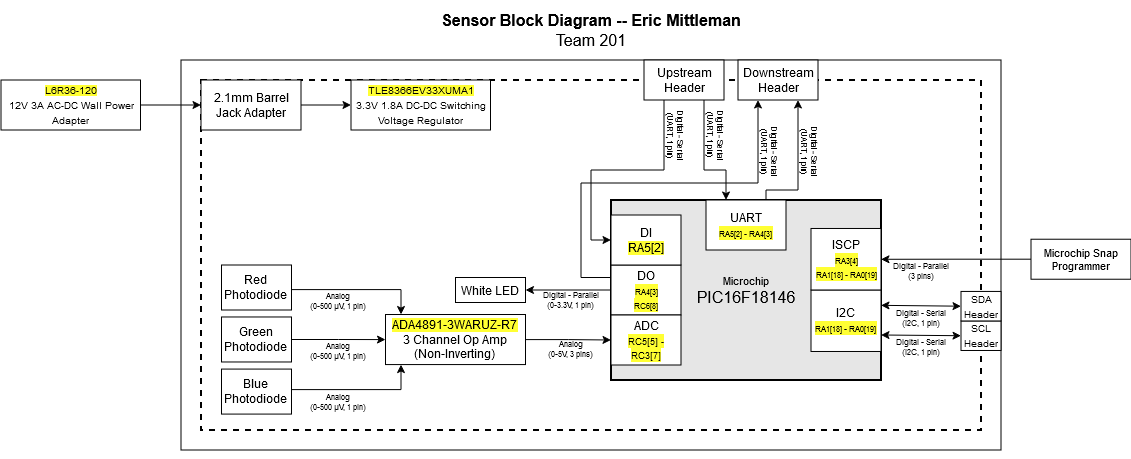

The diagram above was exported from draw.io. Its source (the exported page's mxGraphModel, read from the mxfile embedded in the PNG):
<mxGraphModel dx="3009.5" dy="1867.5" grid="1" gridSize="10" guides="1" tooltips="1" connect="1" arrows="1" fold="1" page="1" pageScale="1.5" pageWidth="1169" pageHeight="827" background="#ffffff" math="0" shadow="0">
  <root>
    <mxCell id="0" style=";html=1;" />
    <mxCell id="1" style=";html=1;" parent="0" />
    <mxCell id="aC57QmPyYTqG6Asludqg-9" value="" style="rounded=0;whiteSpace=wrap;html=1;fontSize=16;" parent="1" vertex="1">
      <mxGeometry x="-410" y="-220" width="820" height="390" as="geometry" />
    </mxCell>
    <mxCell id="zSoxXOAhGFOt2usmLHU0-1" value="" style="rounded=0;whiteSpace=wrap;html=1;fillColor=none;dashed=1;strokeWidth=2;" parent="1" vertex="1">
      <mxGeometry x="-390" y="-200" width="780" height="350" as="geometry" />
    </mxCell>
    <mxCell id="rhg3ulacyDzZqJJBKfnk-59" value="" style="edgeStyle=orthogonalEdgeStyle;rounded=0;orthogonalLoop=1;jettySize=auto;html=1;" edge="1" parent="1" source="9j5Bc3N9rgv02oG_bQQu-11" target="rhg3ulacyDzZqJJBKfnk-54">
      <mxGeometry relative="1" as="geometry" />
    </mxCell>
    <mxCell id="9j5Bc3N9rgv02oG_bQQu-11" value="&lt;div&gt;&lt;div&gt;&lt;font&gt;&lt;span style=&quot;background-color: rgb(255, 255, 51);&quot;&gt;&lt;font&gt;ADA4891-3WARUZ-R7&lt;br&gt;&lt;/font&gt;&lt;/span&gt;&lt;/font&gt;&lt;/div&gt;&lt;font&gt;3 Channel Op Amp&lt;/font&gt;&lt;/div&gt;&lt;div&gt;&lt;font&gt;(Non-Inverting) &lt;/font&gt;&lt;br&gt;&lt;/div&gt;" style="rounded=0;whiteSpace=wrap;html=1;" parent="1" vertex="1">
      <mxGeometry x="-205.5" y="34.510000000000026" width="140" height="50.06" as="geometry" />
    </mxCell>
    <mxCell id="JOMnKlJys3NHe0t_5HwK-3" value="&lt;div style=&quot;font-size: 8px&quot;&gt;&lt;div&gt;Analog&lt;/div&gt;&lt;div&gt;(0-500 µV, 1 pin)&lt;/div&gt;&lt;/div&gt;" style="text;html=1;strokeColor=none;fillColor=none;align=center;verticalAlign=middle;whiteSpace=wrap;rounded=0;fontSize=8;rotation=0;" parent="1" vertex="1">
      <mxGeometry x="-290" y="61.97999999999994" width="74" height="20" as="geometry" />
    </mxCell>
    <mxCell id="jpkk4kh-KNIoBJhRxnaC-1" value="&lt;div style=&quot;font-size: 8px&quot;&gt;Analog&lt;/div&gt;&lt;div style=&quot;font-size: 8px&quot;&gt;(0-5V, 3 pins)&lt;br&gt;&lt;/div&gt;" style="text;html=1;strokeColor=none;fillColor=none;align=center;verticalAlign=middle;whiteSpace=wrap;rounded=0;fontSize=8;rotation=0;" parent="1" vertex="1">
      <mxGeometry x="-50" y="59.98000000000005" width="60" height="20" as="geometry" />
    </mxCell>
    <mxCell id="J8ns3n-xOa6iXa_PQh_Z-11" value="&lt;p style=&quot;line-height: 120%&quot;&gt;&lt;font style=&quot;font-size: 10px;&quot;&gt;&lt;span style=&quot;background-color: rgb(255, 255, 51);&quot;&gt;TLE8366EV33XUMA1&lt;/span&gt;&lt;br&gt;3.3V 1.8A DC-DC Switching Voltage Regulator&lt;br&gt;&lt;/font&gt;&lt;/p&gt;" style="rounded=0;whiteSpace=wrap;html=1;" parent="1" vertex="1">
      <mxGeometry x="-240" y="-200" width="139.5" height="50" as="geometry" />
    </mxCell>
    <mxCell id="aC57QmPyYTqG6Asludqg-8" value="&lt;div style=&quot;font-size: 16px&quot;&gt;&lt;b style=&quot;font-size: 16px&quot;&gt;Sensor Block Diagram -- Eric Mittleman&lt;br&gt;&lt;/b&gt;&lt;/div&gt;&lt;div style=&quot;font-size: 16px&quot;&gt;Team 201&lt;br style=&quot;font-size: 16px&quot;&gt;&lt;/div&gt;" style="text;html=1;strokeColor=none;fillColor=none;align=center;verticalAlign=middle;whiteSpace=wrap;rounded=0;fontSize=16;" parent="1" vertex="1">
      <mxGeometry x="-330" y="-280" width="660" height="60" as="geometry" />
    </mxCell>
    <mxCell id="rhg3ulacyDzZqJJBKfnk-130" value="" style="edgeStyle=orthogonalEdgeStyle;rounded=0;orthogonalLoop=1;jettySize=auto;html=1;" edge="1" parent="1" source="aC57QmPyYTqG6Asludqg-10" target="rhg3ulacyDzZqJJBKfnk-112">
      <mxGeometry relative="1" as="geometry" />
    </mxCell>
    <mxCell id="aC57QmPyYTqG6Asludqg-10" value="Microchip Snap Programmer" style="rounded=0;whiteSpace=wrap;html=1;fontSize=11;" parent="1" vertex="1">
      <mxGeometry x="440" y="-40.77" width="100" height="40" as="geometry" />
    </mxCell>
    <mxCell id="rhg3ulacyDzZqJJBKfnk-1" style="edgeStyle=orthogonalEdgeStyle;rounded=0;orthogonalLoop=1;jettySize=auto;html=1;exitX=0.5;exitY=1;exitDx=0;exitDy=0;" edge="1" parent="1" source="aC57QmPyYTqG6Asludqg-9" target="aC57QmPyYTqG6Asludqg-9">
      <mxGeometry relative="1" as="geometry" />
    </mxCell>
    <mxCell id="rhg3ulacyDzZqJJBKfnk-9" value="" style="edgeStyle=orthogonalEdgeStyle;rounded=0;orthogonalLoop=1;jettySize=auto;html=1;" edge="1" parent="1" source="rhg3ulacyDzZqJJBKfnk-4" target="9j5Bc3N9rgv02oG_bQQu-11">
      <mxGeometry relative="1" as="geometry" />
    </mxCell>
    <mxCell id="rhg3ulacyDzZqJJBKfnk-4" value="&lt;div&gt;Green&lt;/div&gt;&lt;div&gt;Photodiode&lt;br&gt;&lt;/div&gt;" style="rounded=0;whiteSpace=wrap;html=1;" vertex="1" parent="1">
      <mxGeometry x="-369.5" y="36.97999999999994" width="70" height="45" as="geometry" />
    </mxCell>
    <mxCell id="rhg3ulacyDzZqJJBKfnk-8" value="" style="edgeStyle=orthogonalEdgeStyle;rounded=0;orthogonalLoop=1;jettySize=auto;html=1;" edge="1" parent="1" source="rhg3ulacyDzZqJJBKfnk-6" target="9j5Bc3N9rgv02oG_bQQu-11">
      <mxGeometry relative="1" as="geometry">
        <Array as="points">
          <mxPoint x="-190" y="9.579999999999963" />
        </Array>
      </mxGeometry>
    </mxCell>
    <mxCell id="rhg3ulacyDzZqJJBKfnk-6" value="&lt;div&gt;Red&lt;/div&gt;&lt;div&gt;Photodiode&lt;br&gt;&lt;/div&gt;" style="rounded=0;whiteSpace=wrap;html=1;" vertex="1" parent="1">
      <mxGeometry x="-369.5" y="-15.000000000000071" width="70" height="45" as="geometry" />
    </mxCell>
    <mxCell id="rhg3ulacyDzZqJJBKfnk-10" value="" style="edgeStyle=orthogonalEdgeStyle;rounded=0;orthogonalLoop=1;jettySize=auto;html=1;" edge="1" parent="1" source="rhg3ulacyDzZqJJBKfnk-7" target="9j5Bc3N9rgv02oG_bQQu-11">
      <mxGeometry relative="1" as="geometry">
        <Array as="points">
          <mxPoint x="-190" y="109.57999999999997" />
        </Array>
      </mxGeometry>
    </mxCell>
    <mxCell id="rhg3ulacyDzZqJJBKfnk-7" value="&lt;div&gt;Blue&lt;/div&gt;&lt;div&gt;Photodiode&lt;br&gt;&lt;/div&gt;" style="rounded=0;whiteSpace=wrap;html=1;" vertex="1" parent="1">
      <mxGeometry x="-369.5" y="89.07999999999997" width="70" height="45" as="geometry" />
    </mxCell>
    <mxCell id="rhg3ulacyDzZqJJBKfnk-12" value="White LED" style="rounded=0;whiteSpace=wrap;html=1;" vertex="1" parent="1">
      <mxGeometry x="-135.5" y="-2.4999999999999574" width="70" height="25" as="geometry" />
    </mxCell>
    <mxCell id="rhg3ulacyDzZqJJBKfnk-15" value="&lt;div style=&quot;font-size: 8px&quot;&gt;&lt;div&gt;Digital - Parallel&lt;br&gt;&lt;/div&gt;&lt;div&gt;(0-3.3V, 1 pin)&lt;/div&gt;&lt;/div&gt;" style="text;html=1;strokeColor=none;fillColor=none;align=center;verticalAlign=middle;whiteSpace=wrap;rounded=0;fontSize=8;rotation=0;" vertex="1" parent="1">
      <mxGeometry x="-50" y="9.980000000000004" width="60" height="21.02" as="geometry" />
    </mxCell>
    <mxCell id="rhg3ulacyDzZqJJBKfnk-18" value="&lt;div style=&quot;font-size: 8px&quot;&gt;&lt;div&gt;Analog&lt;/div&gt;&lt;div&gt;(0-500 µV, 1 pin)&lt;/div&gt;&lt;/div&gt;" style="text;html=1;strokeColor=none;fillColor=none;align=center;verticalAlign=middle;whiteSpace=wrap;rounded=0;fontSize=8;rotation=0;" vertex="1" parent="1">
      <mxGeometry x="-290" y="11.980000000000043" width="74" height="20" as="geometry" />
    </mxCell>
    <mxCell id="rhg3ulacyDzZqJJBKfnk-19" value="&lt;div style=&quot;font-size: 8px&quot;&gt;&lt;div&gt;Analog&lt;/div&gt;&lt;div&gt;(0-500 µV, 1 pin)&lt;/div&gt;&lt;/div&gt;" style="text;html=1;strokeColor=none;fillColor=none;align=center;verticalAlign=middle;whiteSpace=wrap;rounded=0;fontSize=8;rotation=0;" vertex="1" parent="1">
      <mxGeometry x="-290" y="111.99999999999994" width="74" height="20" as="geometry" />
    </mxCell>
    <mxCell id="rhg3ulacyDzZqJJBKfnk-51" value="&lt;div&gt;&lt;font style=&quot;font-size: 11px;&quot;&gt;&lt;span style=&quot;font-family: &amp;quot;arial&amp;quot;; font-style: normal;&quot;&gt;Microchip&lt;br&gt;&lt;/span&gt;&lt;/font&gt;&lt;/div&gt;&lt;div&gt;&lt;font size=&quot;3&quot;&gt;&lt;span style=&quot;font-family: &amp;quot;arial&amp;quot;; font-style: normal;&quot;&gt;PIC16F18146&lt;/span&gt;&lt;/font&gt;&lt;/div&gt;" style="rounded=0;whiteSpace=wrap;html=1;strokeWidth=2;fillColor=#E6E6E6;" vertex="1" parent="1">
      <mxGeometry x="20" y="-80" width="270" height="180" as="geometry" />
    </mxCell>
    <mxCell id="rhg3ulacyDzZqJJBKfnk-116" value="" style="edgeStyle=orthogonalEdgeStyle;rounded=0;orthogonalLoop=1;jettySize=auto;html=1;" edge="1" parent="1" source="rhg3ulacyDzZqJJBKfnk-53" target="rhg3ulacyDzZqJJBKfnk-12">
      <mxGeometry relative="1" as="geometry" />
    </mxCell>
    <mxCell id="rhg3ulacyDzZqJJBKfnk-53" value="&lt;div&gt;DO&lt;/div&gt;&lt;div&gt;&lt;span style=&quot;background-color: rgb(255, 255, 51);&quot;&gt;&lt;font style=&quot;font-size: 8px;&quot;&gt;RA4[3]&lt;/font&gt;&lt;/span&gt;&lt;/div&gt;&lt;div&gt;&lt;span style=&quot;background-color: rgb(255, 255, 51);&quot;&gt;&lt;font style=&quot;font-size: 8px;&quot;&gt;RC6[8]&lt;/font&gt;&lt;/span&gt;&lt;/div&gt;" style="rounded=0;whiteSpace=wrap;html=1;" vertex="1" parent="1">
      <mxGeometry x="20" y="-15" width="70" height="50" as="geometry" />
    </mxCell>
    <mxCell id="rhg3ulacyDzZqJJBKfnk-54" value="&lt;div&gt;ADC&lt;/div&gt;&lt;div&gt;&lt;span style=&quot;background-color: rgb(255, 255, 51);&quot;&gt;&lt;font style=&quot;font-size: 9px;&quot;&gt;RC5[5] - RC3[7]&lt;font&gt;&lt;br&gt;&lt;/font&gt;&lt;/font&gt;&lt;/span&gt;&lt;/div&gt;" style="rounded=0;whiteSpace=wrap;html=1;" vertex="1" parent="1">
      <mxGeometry x="20" y="35" width="70" height="50" as="geometry" />
    </mxCell>
    <mxCell id="rhg3ulacyDzZqJJBKfnk-90" value="" style="edgeStyle=orthogonalEdgeStyle;rounded=0;orthogonalLoop=1;jettySize=auto;html=1;entryX=0.75;entryY=1;entryDx=0;entryDy=0;exitX=0.75;exitY=0;exitDx=0;exitDy=0;" edge="1" parent="1" source="rhg3ulacyDzZqJJBKfnk-56" target="rhg3ulacyDzZqJJBKfnk-70">
      <mxGeometry relative="1" as="geometry">
        <Array as="points">
          <mxPoint x="175" y="-90" />
          <mxPoint x="207" y="-90" />
        </Array>
      </mxGeometry>
    </mxCell>
    <mxCell id="rhg3ulacyDzZqJJBKfnk-56" value="&lt;div&gt;UART&lt;/div&gt;&lt;span style=&quot;background-color: rgb(255, 255, 51);&quot;&gt;&lt;font style=&quot;font-size: 8px;&quot;&gt;RA5[2] - RA4[3]&lt;br&gt;&lt;/font&gt;&lt;/span&gt;" style="rounded=0;whiteSpace=wrap;html=1;" vertex="1" parent="1">
      <mxGeometry x="115" y="-80" width="80" height="50" as="geometry" />
    </mxCell>
    <mxCell id="rhg3ulacyDzZqJJBKfnk-57" value="&lt;div&gt;I2C&lt;/div&gt;&lt;span style=&quot;background-color: rgb(255, 255, 51);&quot;&gt;&lt;font style=&quot;font-size: 8px;&quot;&gt;RA1[18] - RA0[19]&lt;font&gt;&lt;font&gt;&lt;br&gt;&lt;/font&gt;&lt;/font&gt;&lt;/font&gt;&lt;/span&gt;" style="rounded=0;whiteSpace=wrap;html=1;" vertex="1" parent="1">
      <mxGeometry x="220" y="9.97999999999999" width="70" height="61.5" as="geometry" />
    </mxCell>
    <mxCell id="rhg3ulacyDzZqJJBKfnk-70" value="Downstream Header" style="rounded=0;whiteSpace=wrap;html=1;" vertex="1" parent="1">
      <mxGeometry x="147" y="-220" width="80" height="40" as="geometry" />
    </mxCell>
    <mxCell id="rhg3ulacyDzZqJJBKfnk-129" value="" style="edgeStyle=orthogonalEdgeStyle;rounded=0;orthogonalLoop=1;jettySize=auto;html=1;entryX=0.25;entryY=0;entryDx=0;entryDy=0;exitX=0.75;exitY=1;exitDx=0;exitDy=0;" edge="1" parent="1" source="rhg3ulacyDzZqJJBKfnk-71" target="rhg3ulacyDzZqJJBKfnk-56">
      <mxGeometry relative="1" as="geometry">
        <Array as="points">
          <mxPoint x="113" y="-110" />
          <mxPoint x="135" y="-110" />
        </Array>
      </mxGeometry>
    </mxCell>
    <mxCell id="rhg3ulacyDzZqJJBKfnk-71" value="Upstream Header" style="rounded=0;whiteSpace=wrap;html=1;" vertex="1" parent="1">
      <mxGeometry x="53" y="-220" width="80" height="40" as="geometry" />
    </mxCell>
    <mxCell id="rhg3ulacyDzZqJJBKfnk-78" value="" style="edgeStyle=orthogonalEdgeStyle;rounded=0;orthogonalLoop=1;jettySize=auto;html=1;" edge="1" parent="1" source="rhg3ulacyDzZqJJBKfnk-73" target="J8ns3n-xOa6iXa_PQh_Z-11">
      <mxGeometry relative="1" as="geometry" />
    </mxCell>
    <mxCell id="rhg3ulacyDzZqJJBKfnk-73" value="2.1mm Barrel Jack Adapter" style="rounded=0;whiteSpace=wrap;html=1;" vertex="1" parent="1">
      <mxGeometry x="-390" y="-200" width="100" height="50" as="geometry" />
    </mxCell>
    <mxCell id="rhg3ulacyDzZqJJBKfnk-79" value="" style="edgeStyle=orthogonalEdgeStyle;rounded=0;orthogonalLoop=1;jettySize=auto;html=1;" edge="1" parent="1" source="rhg3ulacyDzZqJJBKfnk-77" target="rhg3ulacyDzZqJJBKfnk-73">
      <mxGeometry relative="1" as="geometry" />
    </mxCell>
    <mxCell id="rhg3ulacyDzZqJJBKfnk-77" value="&lt;p style=&quot;line-height: 120%&quot;&gt;&lt;font style=&quot;font-size: 10px;&quot;&gt;&lt;span style=&quot;background-color: rgb(255, 255, 51);&quot;&gt;L6R36-120&lt;/span&gt;&lt;br&gt;12V 3A AC-DC Wall Power Adapter&lt;br&gt;&lt;/font&gt;&lt;/p&gt;" style="rounded=0;whiteSpace=wrap;html=1;" vertex="1" parent="1">
      <mxGeometry x="-590" y="-200" width="139.5" height="50" as="geometry" />
    </mxCell>
    <mxCell id="rhg3ulacyDzZqJJBKfnk-80" value="&lt;div&gt;DI&lt;/div&gt;&lt;span style=&quot;background-color: rgb(255, 255, 51);&quot;&gt;RA5[2]&lt;/span&gt;" style="rounded=0;whiteSpace=wrap;html=1;" vertex="1" parent="1">
      <mxGeometry x="20" y="-65" width="70" height="50" as="geometry" />
    </mxCell>
    <mxCell id="rhg3ulacyDzZqJJBKfnk-94" value="&lt;div style=&quot;font-size: 8px&quot;&gt;&lt;div&gt;Digital - Serial&lt;br&gt;&lt;/div&gt;&lt;div&gt;(UART, 1 pin)&lt;/div&gt;&lt;/div&gt;" style="text;html=1;strokeColor=none;fillColor=none;align=center;verticalAlign=middle;whiteSpace=wrap;rounded=0;fontSize=8;rotation=90;" vertex="1" parent="1">
      <mxGeometry x="190" y="-140" width="60" height="22.04" as="geometry" />
    </mxCell>
    <mxCell id="rhg3ulacyDzZqJJBKfnk-97" value="&lt;div style=&quot;font-size: 8px&quot;&gt;&lt;div&gt;Digital - Serial&lt;br&gt;&lt;/div&gt;&lt;div&gt;(UART, 1 pin)&lt;/div&gt;&lt;/div&gt;" style="text;html=1;strokeColor=none;fillColor=none;align=center;verticalAlign=middle;whiteSpace=wrap;rounded=0;fontSize=8;rotation=90;" vertex="1" parent="1">
      <mxGeometry x="150" y="-140" width="60" height="22.04" as="geometry" />
    </mxCell>
    <mxCell id="rhg3ulacyDzZqJJBKfnk-100" value="&lt;div style=&quot;font-size: 8px&quot;&gt;&lt;div&gt;Digital - Serial&lt;br&gt;&lt;/div&gt;&lt;div&gt;(UART, 1 pin)&lt;/div&gt;&lt;/div&gt;" style="text;html=1;strokeColor=none;fillColor=none;align=center;verticalAlign=middle;whiteSpace=wrap;rounded=0;fontSize=8;rotation=90;" vertex="1" parent="1">
      <mxGeometry x="96.1" y="-156" width="60" height="22.04" as="geometry" />
    </mxCell>
    <mxCell id="rhg3ulacyDzZqJJBKfnk-101" value="&lt;div style=&quot;font-size: 8px&quot;&gt;&lt;div&gt;Digital - Serial&lt;br&gt;&lt;/div&gt;&lt;div&gt;(UART, 1 pin)&lt;/div&gt;&lt;/div&gt;" style="text;html=1;strokeColor=none;fillColor=none;align=center;verticalAlign=middle;whiteSpace=wrap;rounded=0;fontSize=8;rotation=90;" vertex="1" parent="1">
      <mxGeometry x="56" y="-156" width="60" height="22.04" as="geometry" />
    </mxCell>
    <mxCell id="rhg3ulacyDzZqJJBKfnk-112" value="&lt;div&gt;ISCP&lt;/div&gt;&lt;div&gt;&lt;span style=&quot;background-color: rgb(255, 255, 51);&quot;&gt;&lt;/span&gt;&lt;span style=&quot;background-color: rgb(255, 255, 51);&quot;&gt;&lt;font style=&quot;font-size: 8px;&quot;&gt;RA3[4]&lt;/font&gt;&lt;/span&gt;&lt;/div&gt;&lt;div&gt;&lt;span style=&quot;background-color: rgb(255, 255, 51);&quot;&gt;&lt;font style=&quot;font-size: 8px;&quot;&gt;RA1[18] -&lt;font&gt; &lt;/font&gt;&lt;font&gt;RA0[19]&lt;/font&gt;&lt;/font&gt;&lt;/span&gt;&lt;/div&gt;&lt;div&gt;&lt;span style=&quot;background-color: rgb(255, 255, 51);&quot;&gt;&lt;/span&gt;&lt;/div&gt;" style="rounded=0;whiteSpace=wrap;html=1;" vertex="1" parent="1">
      <mxGeometry x="220" y="-51.52" width="70" height="61.5" as="geometry" />
    </mxCell>
    <mxCell id="rhg3ulacyDzZqJJBKfnk-123" value="" style="edgeStyle=orthogonalEdgeStyle;rounded=0;orthogonalLoop=1;jettySize=auto;html=1;exitX=0;exitY=0.25;exitDx=0;exitDy=0;entryX=0.25;entryY=1;entryDx=0;entryDy=0;" edge="1" parent="1" source="rhg3ulacyDzZqJJBKfnk-53" target="rhg3ulacyDzZqJJBKfnk-70">
      <mxGeometry relative="1" as="geometry">
        <mxPoint x="20" y="-3" as="sourcePoint" />
        <mxPoint x="-65" y="-3" as="targetPoint" />
        <Array as="points">
          <mxPoint x="-10" y="-2" />
          <mxPoint x="-10" y="-97" />
          <mxPoint x="167" y="-97" />
        </Array>
      </mxGeometry>
    </mxCell>
    <mxCell id="rhg3ulacyDzZqJJBKfnk-125" value="" style="edgeStyle=orthogonalEdgeStyle;rounded=0;orthogonalLoop=1;jettySize=auto;html=1;entryX=0;entryY=0.5;entryDx=0;entryDy=0;exitX=0.25;exitY=1;exitDx=0;exitDy=0;" edge="1" parent="1" source="rhg3ulacyDzZqJJBKfnk-71" target="rhg3ulacyDzZqJJBKfnk-80">
      <mxGeometry relative="1" as="geometry">
        <mxPoint x="123" y="-170" as="sourcePoint" />
        <mxPoint x="139" y="-70" as="targetPoint" />
        <Array as="points">
          <mxPoint x="73" y="-110" />
          <mxPoint y="-110" />
          <mxPoint y="-40" />
        </Array>
      </mxGeometry>
    </mxCell>
    <mxCell id="rhg3ulacyDzZqJJBKfnk-142" value="&lt;font style=&quot;font-size: 10px;&quot;&gt;SCL Header&lt;/font&gt;" style="rounded=0;whiteSpace=wrap;html=1;" vertex="1" parent="1">
      <mxGeometry x="370" y="40.959999999999994" width="40" height="29.52" as="geometry" />
    </mxCell>
    <mxCell id="rhg3ulacyDzZqJJBKfnk-143" value="&lt;div&gt;&lt;font style=&quot;font-size: 10px;&quot;&gt;SDA Header&lt;/font&gt;&lt;br&gt;&lt;/div&gt;" style="rounded=0;whiteSpace=wrap;html=1;" vertex="1" parent="1">
      <mxGeometry x="370" y="11.439999999999998" width="40" height="29.52" as="geometry" />
    </mxCell>
    <mxCell id="rhg3ulacyDzZqJJBKfnk-144" value="" style="endArrow=classic;startArrow=classic;html=1;rounded=0;entryX=0;entryY=0.5;entryDx=0;entryDy=0;exitX=1;exitY=0.25;exitDx=0;exitDy=0;" edge="1" parent="1" source="rhg3ulacyDzZqJJBKfnk-57" target="rhg3ulacyDzZqJJBKfnk-143">
      <mxGeometry width="50" height="50" relative="1" as="geometry">
        <mxPoint x="400" y="50" as="sourcePoint" />
        <mxPoint x="390" y="10" as="targetPoint" />
      </mxGeometry>
    </mxCell>
    <mxCell id="rhg3ulacyDzZqJJBKfnk-145" value="" style="endArrow=classic;startArrow=classic;html=1;rounded=0;entryX=0;entryY=0.5;entryDx=0;entryDy=0;exitX=1;exitY=0.75;exitDx=0;exitDy=0;" edge="1" parent="1" source="rhg3ulacyDzZqJJBKfnk-51" target="rhg3ulacyDzZqJJBKfnk-142">
      <mxGeometry width="50" height="50" relative="1" as="geometry">
        <mxPoint x="340" y="60" as="sourcePoint" />
        <mxPoint x="390" y="10" as="targetPoint" />
      </mxGeometry>
    </mxCell>
    <mxCell id="rhg3ulacyDzZqJJBKfnk-146" value="&lt;div style=&quot;font-size: 8px&quot;&gt;Digital - Serial&lt;br&gt;&lt;/div&gt;&lt;div style=&quot;font-size: 8px&quot;&gt;(I2C, 1 pin)&lt;br&gt;&lt;/div&gt;" style="text;html=1;strokeColor=none;fillColor=none;align=center;verticalAlign=middle;whiteSpace=wrap;rounded=0;fontSize=8;rotation=0;" vertex="1" parent="1">
      <mxGeometry x="300" y="28.00000000000005" width="60" height="20" as="geometry" />
    </mxCell>
    <mxCell id="rhg3ulacyDzZqJJBKfnk-147" value="&lt;div style=&quot;font-size: 8px&quot;&gt;Digital - Serial&lt;br&gt;&lt;/div&gt;&lt;div style=&quot;font-size: 8px&quot;&gt;(I2C, 1 pin)&lt;br&gt;&lt;/div&gt;" style="text;html=1;strokeColor=none;fillColor=none;align=center;verticalAlign=middle;whiteSpace=wrap;rounded=0;fontSize=8;rotation=0;" vertex="1" parent="1">
      <mxGeometry x="300" y="57.98000000000005" width="60" height="20" as="geometry" />
    </mxCell>
    <mxCell id="rhg3ulacyDzZqJJBKfnk-148" value="&lt;div style=&quot;font-size: 8px&quot;&gt;Digital - Parallel&lt;br&gt;&lt;/div&gt;&lt;div style=&quot;font-size: 8px&quot;&gt;(3 pins)&lt;br&gt;&lt;/div&gt;" style="text;html=1;strokeColor=none;fillColor=none;align=center;verticalAlign=middle;whiteSpace=wrap;rounded=0;fontSize=8;rotation=0;" vertex="1" parent="1">
      <mxGeometry x="300" y="-18.769999999999953" width="60" height="20" as="geometry" />
    </mxCell>
  </root>
</mxGraphModel>